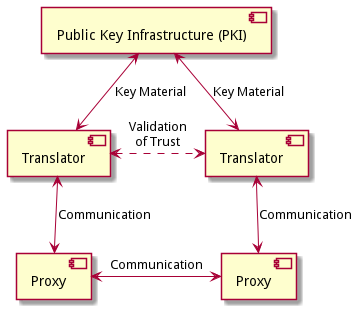

The diagram above was rendered by PlantUML. Its source (embedded in the PNG):
@startuml
skinparam backgroundcolor transparent

component "Public Key Infrastructure (PKI)" as pki

component "Translator" as t_a
component "Translator" as t_b

component "Proxy" as p_a
component "Proxy" as p_b

pki <--> t_a : Key Material
pki <--> t_b : Key Material

t_a <--> p_a : Communication
t_b <--> p_b : Communication

t_a <.> t_b : Validation\nof Trust

p_a <-> p_b : Communication

@enduml